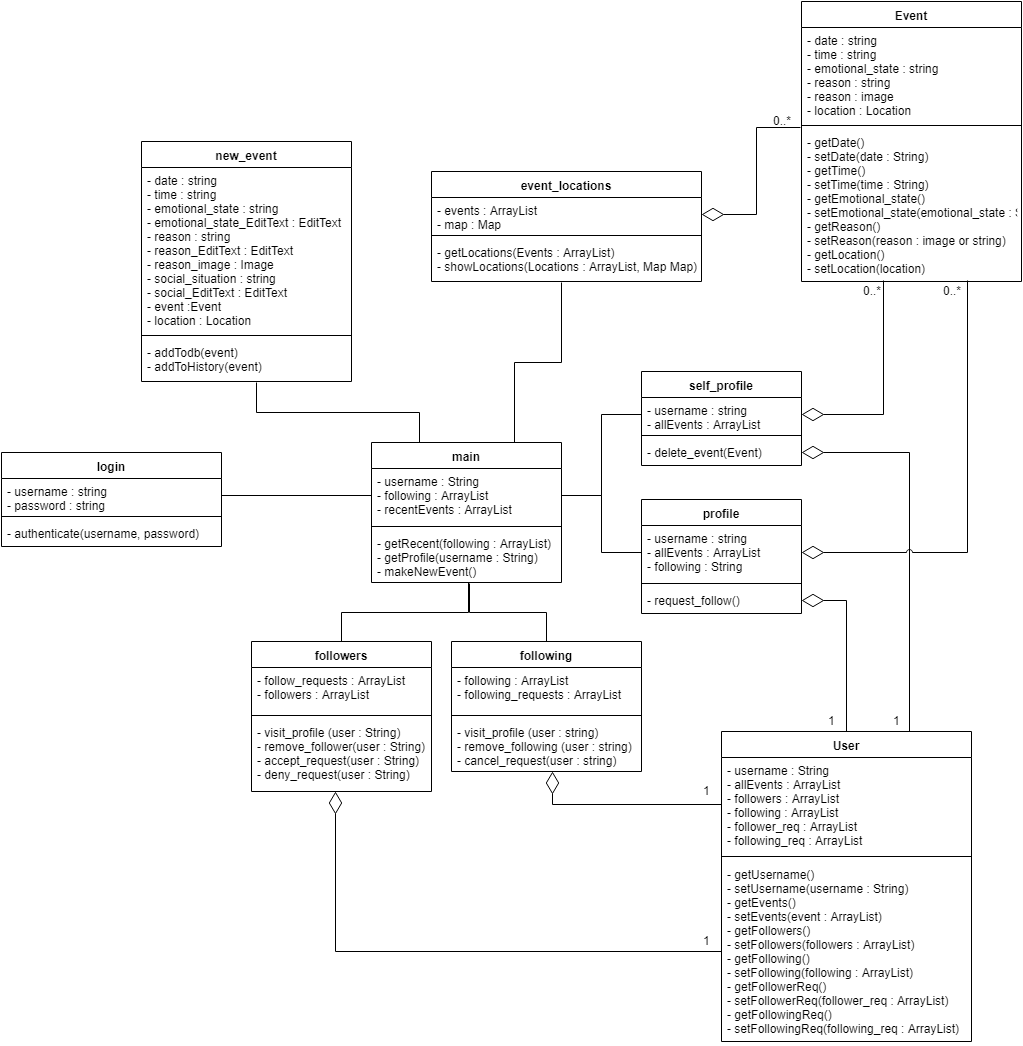

The diagram above was exported from draw.io. Its source (the exported page's mxGraphModel, read from the mxfile embedded in the PNG):
<mxGraphModel dx="1408" dy="1799" grid="1" gridSize="10" guides="1" tooltips="1" connect="1" arrows="1" fold="1" page="1" pageScale="1" pageWidth="850" pageHeight="1100" math="0" shadow="0">
  <root>
    <mxCell id="0" />
    <mxCell id="1" parent="0" />
    <mxCell id="JDWCgryaWH3SIzJIZrs3-1" value="login" style="swimlane;fontStyle=1;align=center;verticalAlign=top;childLayout=stackLayout;horizontal=1;startSize=26;horizontalStack=0;resizeParent=1;resizeParentMax=0;resizeLast=0;collapsible=1;marginBottom=0;" parent="1" vertex="1">
      <mxGeometry x="80" y="171" width="220" height="94" as="geometry" />
    </mxCell>
    <mxCell id="JDWCgryaWH3SIzJIZrs3-2" value="- username : string&#10;- password : string" style="text;strokeColor=none;fillColor=none;align=left;verticalAlign=top;spacingLeft=4;spacingRight=4;overflow=hidden;rotatable=0;points=[[0,0.5],[1,0.5]];portConstraint=eastwest;" parent="JDWCgryaWH3SIzJIZrs3-1" vertex="1">
      <mxGeometry y="26" width="220" height="34" as="geometry" />
    </mxCell>
    <mxCell id="JDWCgryaWH3SIzJIZrs3-3" value="" style="line;strokeWidth=1;fillColor=none;align=left;verticalAlign=middle;spacingTop=-1;spacingLeft=3;spacingRight=3;rotatable=0;labelPosition=right;points=[];portConstraint=eastwest;" parent="JDWCgryaWH3SIzJIZrs3-1" vertex="1">
      <mxGeometry y="60" width="220" height="8" as="geometry" />
    </mxCell>
    <mxCell id="JDWCgryaWH3SIzJIZrs3-4" value="- authenticate(username, password)" style="text;strokeColor=none;fillColor=none;align=left;verticalAlign=top;spacingLeft=4;spacingRight=4;overflow=hidden;rotatable=0;points=[[0,0.5],[1,0.5]];portConstraint=eastwest;" parent="JDWCgryaWH3SIzJIZrs3-1" vertex="1">
      <mxGeometry y="68" width="220" height="26" as="geometry" />
    </mxCell>
    <mxCell id="JDWCgryaWH3SIzJIZrs3-5" value="new_event" style="swimlane;fontStyle=1;align=center;verticalAlign=top;childLayout=stackLayout;horizontal=1;startSize=26;horizontalStack=0;resizeParent=1;resizeParentMax=0;resizeLast=0;collapsible=1;marginBottom=0;" parent="1" vertex="1">
      <mxGeometry x="220" y="-140" width="210" height="240" as="geometry" />
    </mxCell>
    <mxCell id="JDWCgryaWH3SIzJIZrs3-6" value="- date : string&#10;- time : string&#10;- emotional_state : string&#10;- emotional_state_EditText : EditText&#10;- reason : string&#10;- reason_EditText : EditText&#10;- reason_image : Image&#10;- social_situation : string&#10;- social_EditText : EditText&#10;- event :Event&#10;- location : Location" style="text;strokeColor=none;fillColor=none;align=left;verticalAlign=top;spacingLeft=4;spacingRight=4;overflow=hidden;rotatable=0;points=[[0,0.5],[1,0.5]];portConstraint=eastwest;" parent="JDWCgryaWH3SIzJIZrs3-5" vertex="1">
      <mxGeometry y="26" width="210" height="164" as="geometry" />
    </mxCell>
    <mxCell id="JDWCgryaWH3SIzJIZrs3-7" value="" style="line;strokeWidth=1;fillColor=none;align=left;verticalAlign=middle;spacingTop=-1;spacingLeft=3;spacingRight=3;rotatable=0;labelPosition=right;points=[];portConstraint=eastwest;" parent="JDWCgryaWH3SIzJIZrs3-5" vertex="1">
      <mxGeometry y="190" width="210" height="8" as="geometry" />
    </mxCell>
    <mxCell id="JDWCgryaWH3SIzJIZrs3-8" value="- addTodb(event)&#10;- addToHistory(event)" style="text;strokeColor=none;fillColor=none;align=left;verticalAlign=top;spacingLeft=4;spacingRight=4;overflow=hidden;rotatable=0;points=[[0,0.5],[1,0.5]];portConstraint=eastwest;" parent="JDWCgryaWH3SIzJIZrs3-5" vertex="1">
      <mxGeometry y="198" width="210" height="42" as="geometry" />
    </mxCell>
    <mxCell id="JDWCgryaWH3SIzJIZrs3-41" style="edgeStyle=orthogonalEdgeStyle;rounded=0;orthogonalLoop=1;jettySize=auto;html=1;exitX=0.25;exitY=0;exitDx=0;exitDy=0;entryX=0.548;entryY=1.024;entryDx=0;entryDy=0;entryPerimeter=0;endArrow=none;endFill=0;" parent="1" source="JDWCgryaWH3SIzJIZrs3-9" target="JDWCgryaWH3SIzJIZrs3-8" edge="1">
      <mxGeometry relative="1" as="geometry" />
    </mxCell>
    <mxCell id="ed26t3DrUZOlN3S6N4YQ-6" style="edgeStyle=orthogonalEdgeStyle;rounded=0;orthogonalLoop=1;jettySize=auto;html=1;exitX=0.75;exitY=0;exitDx=0;exitDy=0;entryX=0.481;entryY=1.024;entryDx=0;entryDy=0;entryPerimeter=0;endArrow=none;endFill=0;" edge="1" parent="1" source="JDWCgryaWH3SIzJIZrs3-9" target="ed26t3DrUZOlN3S6N4YQ-5">
      <mxGeometry relative="1" as="geometry" />
    </mxCell>
    <mxCell id="JDWCgryaWH3SIzJIZrs3-9" value="main" style="swimlane;fontStyle=1;align=center;verticalAlign=top;childLayout=stackLayout;horizontal=1;startSize=26;horizontalStack=0;resizeParent=1;resizeParentMax=0;resizeLast=0;collapsible=1;marginBottom=0;" parent="1" vertex="1">
      <mxGeometry x="450" y="161" width="190" height="140" as="geometry" />
    </mxCell>
    <mxCell id="JDWCgryaWH3SIzJIZrs3-10" value="- username : String&#10;- following : ArrayList&#10;- recentEvents : ArrayList" style="text;strokeColor=none;fillColor=none;align=left;verticalAlign=top;spacingLeft=4;spacingRight=4;overflow=hidden;rotatable=0;points=[[0,0.5],[1,0.5]];portConstraint=eastwest;" parent="JDWCgryaWH3SIzJIZrs3-9" vertex="1">
      <mxGeometry y="26" width="190" height="54" as="geometry" />
    </mxCell>
    <mxCell id="JDWCgryaWH3SIzJIZrs3-11" value="" style="line;strokeWidth=1;fillColor=none;align=left;verticalAlign=middle;spacingTop=-1;spacingLeft=3;spacingRight=3;rotatable=0;labelPosition=right;points=[];portConstraint=eastwest;" parent="JDWCgryaWH3SIzJIZrs3-9" vertex="1">
      <mxGeometry y="80" width="190" height="8" as="geometry" />
    </mxCell>
    <mxCell id="JDWCgryaWH3SIzJIZrs3-12" value="- getRecent(following : ArrayList)&#10;- getProfile(username : String)&#10;- makeNewEvent()" style="text;strokeColor=none;fillColor=none;align=left;verticalAlign=top;spacingLeft=4;spacingRight=4;overflow=hidden;rotatable=0;points=[[0,0.5],[1,0.5]];portConstraint=eastwest;" parent="JDWCgryaWH3SIzJIZrs3-9" vertex="1">
      <mxGeometry y="88" width="190" height="52" as="geometry" />
    </mxCell>
    <mxCell id="JDWCgryaWH3SIzJIZrs3-13" value="profile" style="swimlane;fontStyle=1;align=center;verticalAlign=top;childLayout=stackLayout;horizontal=1;startSize=26;horizontalStack=0;resizeParent=1;resizeParentMax=0;resizeLast=0;collapsible=1;marginBottom=0;" parent="1" vertex="1">
      <mxGeometry x="720" y="218" width="160" height="114" as="geometry" />
    </mxCell>
    <mxCell id="JDWCgryaWH3SIzJIZrs3-14" value="- username : string&#10;- allEvents : ArrayList&#10;- following : String" style="text;strokeColor=none;fillColor=none;align=left;verticalAlign=top;spacingLeft=4;spacingRight=4;overflow=hidden;rotatable=0;points=[[0,0.5],[1,0.5]];portConstraint=eastwest;" parent="JDWCgryaWH3SIzJIZrs3-13" vertex="1">
      <mxGeometry y="26" width="160" height="54" as="geometry" />
    </mxCell>
    <mxCell id="JDWCgryaWH3SIzJIZrs3-15" value="" style="line;strokeWidth=1;fillColor=none;align=left;verticalAlign=middle;spacingTop=-1;spacingLeft=3;spacingRight=3;rotatable=0;labelPosition=right;points=[];portConstraint=eastwest;" parent="JDWCgryaWH3SIzJIZrs3-13" vertex="1">
      <mxGeometry y="80" width="160" height="8" as="geometry" />
    </mxCell>
    <mxCell id="JDWCgryaWH3SIzJIZrs3-16" value="- request_follow()" style="text;strokeColor=none;fillColor=none;align=left;verticalAlign=top;spacingLeft=4;spacingRight=4;overflow=hidden;rotatable=0;points=[[0,0.5],[1,0.5]];portConstraint=eastwest;" parent="JDWCgryaWH3SIzJIZrs3-13" vertex="1">
      <mxGeometry y="88" width="160" height="26" as="geometry" />
    </mxCell>
    <mxCell id="JDWCgryaWH3SIzJIZrs3-17" value="self_profile" style="swimlane;fontStyle=1;align=center;verticalAlign=top;childLayout=stackLayout;horizontal=1;startSize=26;horizontalStack=0;resizeParent=1;resizeParentMax=0;resizeLast=0;collapsible=1;marginBottom=0;" parent="1" vertex="1">
      <mxGeometry x="720" y="90" width="160" height="94" as="geometry" />
    </mxCell>
    <mxCell id="JDWCgryaWH3SIzJIZrs3-18" value="- username : string&#10;- allEvents : ArrayList" style="text;strokeColor=none;fillColor=none;align=left;verticalAlign=top;spacingLeft=4;spacingRight=4;overflow=hidden;rotatable=0;points=[[0,0.5],[1,0.5]];portConstraint=eastwest;" parent="JDWCgryaWH3SIzJIZrs3-17" vertex="1">
      <mxGeometry y="26" width="160" height="34" as="geometry" />
    </mxCell>
    <mxCell id="JDWCgryaWH3SIzJIZrs3-19" value="" style="line;strokeWidth=1;fillColor=none;align=left;verticalAlign=middle;spacingTop=-1;spacingLeft=3;spacingRight=3;rotatable=0;labelPosition=right;points=[];portConstraint=eastwest;" parent="JDWCgryaWH3SIzJIZrs3-17" vertex="1">
      <mxGeometry y="60" width="160" height="8" as="geometry" />
    </mxCell>
    <mxCell id="JDWCgryaWH3SIzJIZrs3-20" value="- delete_event(Event)" style="text;strokeColor=none;fillColor=none;align=left;verticalAlign=top;spacingLeft=4;spacingRight=4;overflow=hidden;rotatable=0;points=[[0,0.5],[1,0.5]];portConstraint=eastwest;" parent="JDWCgryaWH3SIzJIZrs3-17" vertex="1">
      <mxGeometry y="68" width="160" height="26" as="geometry" />
    </mxCell>
    <mxCell id="JDWCgryaWH3SIzJIZrs3-44" style="edgeStyle=orthogonalEdgeStyle;rounded=0;orthogonalLoop=1;jettySize=auto;html=1;exitX=0.5;exitY=0;exitDx=0;exitDy=0;entryX=0.511;entryY=1;entryDx=0;entryDy=0;entryPerimeter=0;endArrow=none;endFill=0;" parent="1" source="JDWCgryaWH3SIzJIZrs3-21" target="JDWCgryaWH3SIzJIZrs3-12" edge="1">
      <mxGeometry relative="1" as="geometry" />
    </mxCell>
    <mxCell id="JDWCgryaWH3SIzJIZrs3-21" value="followers" style="swimlane;fontStyle=1;align=center;verticalAlign=top;childLayout=stackLayout;horizontal=1;startSize=26;horizontalStack=0;resizeParent=1;resizeParentMax=0;resizeLast=0;collapsible=1;marginBottom=0;" parent="1" vertex="1">
      <mxGeometry x="330" y="360" width="180" height="150" as="geometry" />
    </mxCell>
    <mxCell id="JDWCgryaWH3SIzJIZrs3-22" value="- follow_requests : ArrayList&#10;- followers : ArrayList" style="text;strokeColor=none;fillColor=none;align=left;verticalAlign=top;spacingLeft=4;spacingRight=4;overflow=hidden;rotatable=0;points=[[0,0.5],[1,0.5]];portConstraint=eastwest;" parent="JDWCgryaWH3SIzJIZrs3-21" vertex="1">
      <mxGeometry y="26" width="180" height="44" as="geometry" />
    </mxCell>
    <mxCell id="JDWCgryaWH3SIzJIZrs3-23" value="" style="line;strokeWidth=1;fillColor=none;align=left;verticalAlign=middle;spacingTop=-1;spacingLeft=3;spacingRight=3;rotatable=0;labelPosition=right;points=[];portConstraint=eastwest;" parent="JDWCgryaWH3SIzJIZrs3-21" vertex="1">
      <mxGeometry y="70" width="180" height="8" as="geometry" />
    </mxCell>
    <mxCell id="JDWCgryaWH3SIzJIZrs3-24" value="- visit_profile (user : String)&#10;- remove_follower(user : String)&#10;- accept_request(user : String)&#10;- deny_request(user : String)" style="text;strokeColor=none;fillColor=none;align=left;verticalAlign=top;spacingLeft=4;spacingRight=4;overflow=hidden;rotatable=0;points=[[0,0.5],[1,0.5]];portConstraint=eastwest;" parent="JDWCgryaWH3SIzJIZrs3-21" vertex="1">
      <mxGeometry y="78" width="180" height="72" as="geometry" />
    </mxCell>
    <mxCell id="JDWCgryaWH3SIzJIZrs3-45" style="edgeStyle=orthogonalEdgeStyle;rounded=0;orthogonalLoop=1;jettySize=auto;html=1;exitX=0.5;exitY=0;exitDx=0;exitDy=0;endArrow=none;endFill=0;" parent="1" source="JDWCgryaWH3SIzJIZrs3-25" edge="1">
      <mxGeometry relative="1" as="geometry">
        <mxPoint x="548" y="302" as="targetPoint" />
      </mxGeometry>
    </mxCell>
    <mxCell id="JDWCgryaWH3SIzJIZrs3-25" value="following" style="swimlane;fontStyle=1;align=center;verticalAlign=top;childLayout=stackLayout;horizontal=1;startSize=26;horizontalStack=0;resizeParent=1;resizeParentMax=0;resizeLast=0;collapsible=1;marginBottom=0;" parent="1" vertex="1">
      <mxGeometry x="530" y="360" width="190" height="130" as="geometry" />
    </mxCell>
    <mxCell id="JDWCgryaWH3SIzJIZrs3-26" value="- following : ArrayList&#10;- following_requests : ArrayList" style="text;strokeColor=none;fillColor=none;align=left;verticalAlign=top;spacingLeft=4;spacingRight=4;overflow=hidden;rotatable=0;points=[[0,0.5],[1,0.5]];portConstraint=eastwest;" parent="JDWCgryaWH3SIzJIZrs3-25" vertex="1">
      <mxGeometry y="26" width="190" height="44" as="geometry" />
    </mxCell>
    <mxCell id="JDWCgryaWH3SIzJIZrs3-27" value="" style="line;strokeWidth=1;fillColor=none;align=left;verticalAlign=middle;spacingTop=-1;spacingLeft=3;spacingRight=3;rotatable=0;labelPosition=right;points=[];portConstraint=eastwest;" parent="JDWCgryaWH3SIzJIZrs3-25" vertex="1">
      <mxGeometry y="70" width="190" height="8" as="geometry" />
    </mxCell>
    <mxCell id="JDWCgryaWH3SIzJIZrs3-28" value="- visit_profile (user : string)&#10;- remove_following (user : string)&#10;- cancel_request(user : string)" style="text;strokeColor=none;fillColor=none;align=left;verticalAlign=top;spacingLeft=4;spacingRight=4;overflow=hidden;rotatable=0;points=[[0,0.5],[1,0.5]];portConstraint=eastwest;" parent="JDWCgryaWH3SIzJIZrs3-25" vertex="1">
      <mxGeometry y="78" width="190" height="52" as="geometry" />
    </mxCell>
    <mxCell id="JDWCgryaWH3SIzJIZrs3-29" value="Event" style="swimlane;fontStyle=1;align=center;verticalAlign=top;childLayout=stackLayout;horizontal=1;startSize=26;horizontalStack=0;resizeParent=1;resizeParentMax=0;resizeLast=0;collapsible=1;marginBottom=0;" parent="1" vertex="1">
      <mxGeometry x="880" y="-280" width="220" height="280" as="geometry" />
    </mxCell>
    <mxCell id="JDWCgryaWH3SIzJIZrs3-30" value="- date : string&#10;- time : string&#10;- emotional_state : string&#10;- reason : string&#10;- reason : image&#10;- location : Location" style="text;strokeColor=none;fillColor=none;align=left;verticalAlign=top;spacingLeft=4;spacingRight=4;overflow=hidden;rotatable=0;points=[[0,0.5],[1,0.5]];portConstraint=eastwest;" parent="JDWCgryaWH3SIzJIZrs3-29" vertex="1">
      <mxGeometry y="26" width="220" height="94" as="geometry" />
    </mxCell>
    <mxCell id="JDWCgryaWH3SIzJIZrs3-31" value="" style="line;strokeWidth=1;fillColor=none;align=left;verticalAlign=middle;spacingTop=-1;spacingLeft=3;spacingRight=3;rotatable=0;labelPosition=right;points=[];portConstraint=eastwest;" parent="JDWCgryaWH3SIzJIZrs3-29" vertex="1">
      <mxGeometry y="120" width="220" height="8" as="geometry" />
    </mxCell>
    <mxCell id="JDWCgryaWH3SIzJIZrs3-32" value="- getDate()&#10;- setDate(date : String)&#10;- getTime()&#10;- setTime(time : String)&#10;- getEmotional_state()&#10;- setEmotional_state(emotional_state : String)&#10;- getReason()&#10;- setReason(reason : image or string)&#10;- getLocation()&#10;- setLocation(location) " style="text;strokeColor=none;fillColor=none;align=left;verticalAlign=top;spacingLeft=4;spacingRight=4;overflow=hidden;rotatable=0;points=[[0,0.5],[1,0.5]];portConstraint=eastwest;" parent="JDWCgryaWH3SIzJIZrs3-29" vertex="1">
      <mxGeometry y="128" width="220" height="152" as="geometry" />
    </mxCell>
    <mxCell id="JDWCgryaWH3SIzJIZrs3-52" style="edgeStyle=orthogonalEdgeStyle;rounded=0;orthogonalLoop=1;jettySize=auto;html=1;exitX=0.5;exitY=0;exitDx=0;exitDy=0;entryX=1;entryY=0.5;entryDx=0;entryDy=0;startArrow=none;startFill=0;endArrow=diamondThin;endFill=0;endSize=20;strokeWidth=1;" parent="1" source="JDWCgryaWH3SIzJIZrs3-33" target="JDWCgryaWH3SIzJIZrs3-16" edge="1">
      <mxGeometry relative="1" as="geometry" />
    </mxCell>
    <mxCell id="JDWCgryaWH3SIzJIZrs3-53" style="edgeStyle=orthogonalEdgeStyle;rounded=0;orthogonalLoop=1;jettySize=auto;html=1;exitX=0.75;exitY=0;exitDx=0;exitDy=0;entryX=1;entryY=0.5;entryDx=0;entryDy=0;startArrow=none;startFill=0;endArrow=diamondThin;endFill=0;endSize=20;strokeWidth=1;" parent="1" source="JDWCgryaWH3SIzJIZrs3-33" target="JDWCgryaWH3SIzJIZrs3-20" edge="1">
      <mxGeometry relative="1" as="geometry" />
    </mxCell>
    <mxCell id="JDWCgryaWH3SIzJIZrs3-33" value="User" style="swimlane;fontStyle=1;align=center;verticalAlign=top;childLayout=stackLayout;horizontal=1;startSize=26;horizontalStack=0;resizeParent=1;resizeParentMax=0;resizeLast=0;collapsible=1;marginBottom=0;" parent="1" vertex="1">
      <mxGeometry x="800" y="450" width="250" height="310" as="geometry" />
    </mxCell>
    <mxCell id="JDWCgryaWH3SIzJIZrs3-34" value="- username : String&#10;- allEvents : ArrayList&#10;- followers : ArrayList&#10;- following : ArrayList&#10;- follower_req : ArrayList&#10;- following_req : ArrayList" style="text;strokeColor=none;fillColor=none;align=left;verticalAlign=top;spacingLeft=4;spacingRight=4;overflow=hidden;rotatable=0;points=[[0,0.5],[1,0.5]];portConstraint=eastwest;" parent="JDWCgryaWH3SIzJIZrs3-33" vertex="1">
      <mxGeometry y="26" width="250" height="94" as="geometry" />
    </mxCell>
    <mxCell id="JDWCgryaWH3SIzJIZrs3-35" value="" style="line;strokeWidth=1;fillColor=none;align=left;verticalAlign=middle;spacingTop=-1;spacingLeft=3;spacingRight=3;rotatable=0;labelPosition=right;points=[];portConstraint=eastwest;" parent="JDWCgryaWH3SIzJIZrs3-33" vertex="1">
      <mxGeometry y="120" width="250" height="10" as="geometry" />
    </mxCell>
    <mxCell id="JDWCgryaWH3SIzJIZrs3-36" value="- getUsername()&#10;- setUsername(username : String)&#10;- getEvents()&#10;- setEvents(event : ArrayList)&#10;- getFollowers()&#10;- setFollowers(followers : ArrayList)&#10;- getFollowing()&#10;- setFollowing(following : ArrayList)&#10;- getFollowerReq()&#10;- setFollowerReq(follower_req : ArrayList)&#10;- getFollowingReq()&#10;- setFollowingReq(following_req : ArrayList)" style="text;strokeColor=none;fillColor=none;align=left;verticalAlign=top;spacingLeft=4;spacingRight=4;overflow=hidden;rotatable=0;points=[[0,0.5],[1,0.5]];portConstraint=eastwest;" parent="JDWCgryaWH3SIzJIZrs3-33" vertex="1">
      <mxGeometry y="130" width="250" height="180" as="geometry" />
    </mxCell>
    <mxCell id="JDWCgryaWH3SIzJIZrs3-40" style="edgeStyle=orthogonalEdgeStyle;rounded=0;orthogonalLoop=1;jettySize=auto;html=1;exitX=1;exitY=0.5;exitDx=0;exitDy=0;entryX=0;entryY=0.5;entryDx=0;entryDy=0;endArrow=none;endFill=0;" parent="1" source="JDWCgryaWH3SIzJIZrs3-2" target="JDWCgryaWH3SIzJIZrs3-10" edge="1">
      <mxGeometry relative="1" as="geometry" />
    </mxCell>
    <mxCell id="JDWCgryaWH3SIzJIZrs3-42" style="edgeStyle=orthogonalEdgeStyle;rounded=0;orthogonalLoop=1;jettySize=auto;html=1;exitX=1;exitY=0.5;exitDx=0;exitDy=0;entryX=0;entryY=0.5;entryDx=0;entryDy=0;endArrow=none;endFill=0;" parent="1" source="JDWCgryaWH3SIzJIZrs3-10" target="JDWCgryaWH3SIzJIZrs3-18" edge="1">
      <mxGeometry relative="1" as="geometry" />
    </mxCell>
    <mxCell id="JDWCgryaWH3SIzJIZrs3-43" style="edgeStyle=orthogonalEdgeStyle;rounded=0;orthogonalLoop=1;jettySize=auto;html=1;exitX=1;exitY=0.5;exitDx=0;exitDy=0;entryX=0;entryY=0.5;entryDx=0;entryDy=0;endArrow=none;endFill=0;" parent="1" source="JDWCgryaWH3SIzJIZrs3-10" target="JDWCgryaWH3SIzJIZrs3-14" edge="1">
      <mxGeometry relative="1" as="geometry" />
    </mxCell>
    <mxCell id="JDWCgryaWH3SIzJIZrs3-47" style="edgeStyle=orthogonalEdgeStyle;rounded=0;orthogonalLoop=1;jettySize=auto;html=1;exitX=0;exitY=0.5;exitDx=0;exitDy=0;entryX=0.467;entryY=1;entryDx=0;entryDy=0;entryPerimeter=0;endArrow=diamondThin;endFill=0;endSize=20;" parent="1" source="JDWCgryaWH3SIzJIZrs3-36" target="JDWCgryaWH3SIzJIZrs3-24" edge="1">
      <mxGeometry relative="1" as="geometry" />
    </mxCell>
    <mxCell id="JDWCgryaWH3SIzJIZrs3-48" value="1" style="text;html=1;resizable=0;points=[];autosize=1;align=left;verticalAlign=top;spacingTop=-4;" parent="1" vertex="1">
      <mxGeometry x="780" y="650" width="20" height="20" as="geometry" />
    </mxCell>
    <mxCell id="JDWCgryaWH3SIzJIZrs3-49" style="edgeStyle=orthogonalEdgeStyle;rounded=0;orthogonalLoop=1;jettySize=auto;html=1;exitX=0;exitY=0.5;exitDx=0;exitDy=0;entryX=0.532;entryY=1;entryDx=0;entryDy=0;entryPerimeter=0;startArrow=none;startFill=0;endArrow=diamondThin;endFill=0;endSize=20;strokeWidth=1;" parent="1" source="JDWCgryaWH3SIzJIZrs3-34" target="JDWCgryaWH3SIzJIZrs3-28" edge="1">
      <mxGeometry relative="1" as="geometry" />
    </mxCell>
    <mxCell id="JDWCgryaWH3SIzJIZrs3-50" value="1" style="text;html=1;resizable=0;points=[];autosize=1;align=left;verticalAlign=top;spacingTop=-4;" parent="1" vertex="1">
      <mxGeometry x="780" y="500" width="20" height="20" as="geometry" />
    </mxCell>
    <mxCell id="JDWCgryaWH3SIzJIZrs3-54" value="1" style="text;html=1;resizable=0;points=[];autosize=1;align=left;verticalAlign=top;spacingTop=-4;" parent="1" vertex="1">
      <mxGeometry x="905" y="430" width="20" height="20" as="geometry" />
    </mxCell>
    <mxCell id="JDWCgryaWH3SIzJIZrs3-55" value="1" style="text;html=1;resizable=0;points=[];autosize=1;align=left;verticalAlign=top;spacingTop=-4;" parent="1" vertex="1">
      <mxGeometry x="970" y="430" width="20" height="20" as="geometry" />
    </mxCell>
    <mxCell id="JDWCgryaWH3SIzJIZrs3-56" style="edgeStyle=orthogonalEdgeStyle;rounded=0;orthogonalLoop=1;jettySize=auto;html=1;exitX=1;exitY=0.5;exitDx=0;exitDy=0;entryX=0.373;entryY=0.993;entryDx=0;entryDy=0;entryPerimeter=0;startArrow=diamondThin;startFill=0;endArrow=none;endFill=0;endSize=20;strokeWidth=1;startSize=20;" parent="1" source="JDWCgryaWH3SIzJIZrs3-18" target="JDWCgryaWH3SIzJIZrs3-32" edge="1">
      <mxGeometry relative="1" as="geometry" />
    </mxCell>
    <mxCell id="JDWCgryaWH3SIzJIZrs3-57" value="0..*" style="text;html=1;resizable=0;points=[];autosize=1;align=left;verticalAlign=top;spacingTop=-4;" parent="1" vertex="1">
      <mxGeometry x="940" width="30" height="20" as="geometry" />
    </mxCell>
    <mxCell id="JDWCgryaWH3SIzJIZrs3-58" style="edgeStyle=orthogonalEdgeStyle;rounded=0;orthogonalLoop=1;jettySize=auto;html=1;exitX=1;exitY=0.5;exitDx=0;exitDy=0;entryX=0.755;entryY=0.993;entryDx=0;entryDy=0;entryPerimeter=0;startArrow=diamondThin;startFill=0;startSize=20;endArrow=none;endFill=0;endSize=20;strokeWidth=1;jumpStyle=arc;" parent="1" source="JDWCgryaWH3SIzJIZrs3-14" target="JDWCgryaWH3SIzJIZrs3-32" edge="1">
      <mxGeometry relative="1" as="geometry" />
    </mxCell>
    <mxCell id="JDWCgryaWH3SIzJIZrs3-59" value="0..*" style="text;html=1;resizable=0;points=[];autosize=1;align=left;verticalAlign=top;spacingTop=-4;" parent="1" vertex="1">
      <mxGeometry x="1020" width="30" height="20" as="geometry" />
    </mxCell>
    <mxCell id="ed26t3DrUZOlN3S6N4YQ-2" value="event_locations" style="swimlane;fontStyle=1;align=center;verticalAlign=top;childLayout=stackLayout;horizontal=1;startSize=26;horizontalStack=0;resizeParent=1;resizeParentMax=0;resizeLast=0;collapsible=1;marginBottom=0;" vertex="1" parent="1">
      <mxGeometry x="510" y="-110" width="270" height="110" as="geometry" />
    </mxCell>
    <mxCell id="ed26t3DrUZOlN3S6N4YQ-3" value="- events : ArrayList&#10;- map : Map" style="text;strokeColor=none;fillColor=none;align=left;verticalAlign=top;spacingLeft=4;spacingRight=4;overflow=hidden;rotatable=0;points=[[0,0.5],[1,0.5]];portConstraint=eastwest;" vertex="1" parent="ed26t3DrUZOlN3S6N4YQ-2">
      <mxGeometry y="26" width="270" height="34" as="geometry" />
    </mxCell>
    <mxCell id="ed26t3DrUZOlN3S6N4YQ-4" value="" style="line;strokeWidth=1;fillColor=none;align=left;verticalAlign=middle;spacingTop=-1;spacingLeft=3;spacingRight=3;rotatable=0;labelPosition=right;points=[];portConstraint=eastwest;" vertex="1" parent="ed26t3DrUZOlN3S6N4YQ-2">
      <mxGeometry y="60" width="270" height="8" as="geometry" />
    </mxCell>
    <mxCell id="ed26t3DrUZOlN3S6N4YQ-5" value="- getLocations(Events : ArrayList)&#10;- showLocations(Locations : ArrayList, Map Map)" style="text;strokeColor=none;fillColor=none;align=left;verticalAlign=top;spacingLeft=4;spacingRight=4;overflow=hidden;rotatable=0;points=[[0,0.5],[1,0.5]];portConstraint=eastwest;" vertex="1" parent="ed26t3DrUZOlN3S6N4YQ-2">
      <mxGeometry y="68" width="270" height="42" as="geometry" />
    </mxCell>
    <mxCell id="ed26t3DrUZOlN3S6N4YQ-7" style="edgeStyle=orthogonalEdgeStyle;rounded=0;orthogonalLoop=1;jettySize=auto;html=1;exitX=1;exitY=0.5;exitDx=0;exitDy=0;entryX=-0.005;entryY=-0.013;entryDx=0;entryDy=0;entryPerimeter=0;endArrow=none;endFill=0;startArrow=diamondThin;startFill=0;endSize=20;startSize=20;" edge="1" parent="1" source="ed26t3DrUZOlN3S6N4YQ-3" target="JDWCgryaWH3SIzJIZrs3-32">
      <mxGeometry relative="1" as="geometry" />
    </mxCell>
    <mxCell id="ed26t3DrUZOlN3S6N4YQ-8" value="0..*" style="text;html=1;resizable=0;points=[];autosize=1;align=left;verticalAlign=top;spacingTop=-4;" vertex="1" parent="1">
      <mxGeometry x="850" y="-170" width="30" height="20" as="geometry" />
    </mxCell>
  </root>
</mxGraphModel>